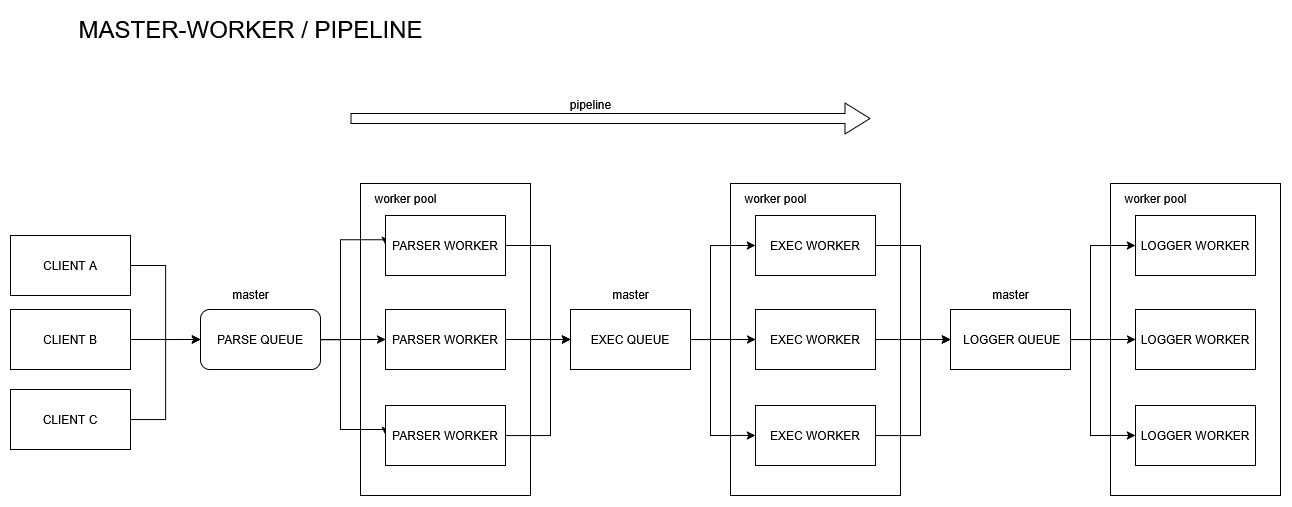

The diagram above was exported from draw.io. Its source (the exported page's mxGraphModel, read from the mxfile embedded in the PNG):
<mxGraphModel dx="2316" dy="1189" grid="1" gridSize="10" guides="1" tooltips="1" connect="1" arrows="1" fold="1" page="1" pageScale="1" pageWidth="827" pageHeight="1169" math="0" shadow="0">
  <root>
    <mxCell id="0" />
    <mxCell id="1" parent="0" />
    <mxCell id="Bq1nG-0rrwnRgL8WI2Bk-21" value="" style="whiteSpace=wrap;html=1;" vertex="1" parent="1">
      <mxGeometry x="1050" y="184" width="170" height="312" as="geometry" />
    </mxCell>
    <mxCell id="Bq1nG-0rrwnRgL8WI2Bk-10" value="" style="whiteSpace=wrap;html=1;" vertex="1" parent="1">
      <mxGeometry x="680" y="184" width="170" height="312" as="geometry" />
    </mxCell>
    <mxCell id="Bq1nG-0rrwnRgL8WI2Bk-5" style="edgeStyle=orthogonalEdgeStyle;rounded=0;orthogonalLoop=1;jettySize=auto;html=1;entryX=0;entryY=0.5;entryDx=0;entryDy=0;" edge="1" parent="1" source="Bq1nG-0rrwnRgL8WI2Bk-1" target="Bq1nG-0rrwnRgL8WI2Bk-4">
      <mxGeometry relative="1" as="geometry" />
    </mxCell>
    <mxCell id="Bq1nG-0rrwnRgL8WI2Bk-1" value="CLIENT A" style="rounded=0;whiteSpace=wrap;html=1;" vertex="1" parent="1">
      <mxGeometry x="330" y="236" width="120" height="60" as="geometry" />
    </mxCell>
    <mxCell id="Bq1nG-0rrwnRgL8WI2Bk-6" style="edgeStyle=orthogonalEdgeStyle;rounded=0;orthogonalLoop=1;jettySize=auto;html=1;entryX=0;entryY=0.5;entryDx=0;entryDy=0;" edge="1" parent="1" source="Bq1nG-0rrwnRgL8WI2Bk-2" target="Bq1nG-0rrwnRgL8WI2Bk-4">
      <mxGeometry relative="1" as="geometry" />
    </mxCell>
    <mxCell id="Bq1nG-0rrwnRgL8WI2Bk-2" value="CLIENT B" style="rounded=0;whiteSpace=wrap;html=1;" vertex="1" parent="1">
      <mxGeometry x="330" y="310" width="120" height="60" as="geometry" />
    </mxCell>
    <mxCell id="Bq1nG-0rrwnRgL8WI2Bk-7" style="edgeStyle=orthogonalEdgeStyle;rounded=0;orthogonalLoop=1;jettySize=auto;html=1;entryX=0;entryY=0.5;entryDx=0;entryDy=0;" edge="1" parent="1" source="Bq1nG-0rrwnRgL8WI2Bk-3" target="Bq1nG-0rrwnRgL8WI2Bk-4">
      <mxGeometry relative="1" as="geometry" />
    </mxCell>
    <mxCell id="Bq1nG-0rrwnRgL8WI2Bk-3" value="CLIENT C" style="rounded=0;whiteSpace=wrap;html=1;" vertex="1" parent="1">
      <mxGeometry x="330" y="390" width="120" height="60" as="geometry" />
    </mxCell>
    <mxCell id="Bq1nG-0rrwnRgL8WI2Bk-14" style="edgeStyle=orthogonalEdgeStyle;rounded=0;orthogonalLoop=1;jettySize=auto;html=1;entryX=0;entryY=0.5;entryDx=0;entryDy=0;" edge="1" parent="1" source="Bq1nG-0rrwnRgL8WI2Bk-4" target="Bq1nG-0rrwnRgL8WI2Bk-11">
      <mxGeometry relative="1" as="geometry">
        <Array as="points">
          <mxPoint x="660" y="340" />
          <mxPoint x="660" y="240" />
        </Array>
      </mxGeometry>
    </mxCell>
    <mxCell id="Bq1nG-0rrwnRgL8WI2Bk-15" style="edgeStyle=orthogonalEdgeStyle;rounded=0;orthogonalLoop=1;jettySize=auto;html=1;entryX=0;entryY=0.5;entryDx=0;entryDy=0;" edge="1" parent="1" source="Bq1nG-0rrwnRgL8WI2Bk-4" target="Bq1nG-0rrwnRgL8WI2Bk-12">
      <mxGeometry relative="1" as="geometry" />
    </mxCell>
    <mxCell id="Bq1nG-0rrwnRgL8WI2Bk-16" style="edgeStyle=orthogonalEdgeStyle;rounded=0;orthogonalLoop=1;jettySize=auto;html=1;entryX=0;entryY=0.5;entryDx=0;entryDy=0;" edge="1" parent="1" source="Bq1nG-0rrwnRgL8WI2Bk-4" target="Bq1nG-0rrwnRgL8WI2Bk-13">
      <mxGeometry relative="1" as="geometry">
        <Array as="points">
          <mxPoint x="660" y="340" />
          <mxPoint x="660" y="430" />
        </Array>
      </mxGeometry>
    </mxCell>
    <mxCell id="Bq1nG-0rrwnRgL8WI2Bk-4" value="PARSE QUEUE" style="rounded=1;whiteSpace=wrap;html=1;" vertex="1" parent="1">
      <mxGeometry x="520" y="310" width="120" height="60" as="geometry" />
    </mxCell>
    <mxCell id="Bq1nG-0rrwnRgL8WI2Bk-8" value="&lt;div&gt;worker pool&lt;/div&gt;" style="text;html=1;align=center;verticalAlign=middle;resizable=0;points=[];autosize=1;strokeColor=none;fillColor=none;" vertex="1" parent="1">
      <mxGeometry x="680" y="184" width="90" height="30" as="geometry" />
    </mxCell>
    <mxCell id="Bq1nG-0rrwnRgL8WI2Bk-19" style="edgeStyle=orthogonalEdgeStyle;rounded=0;orthogonalLoop=1;jettySize=auto;html=1;entryX=0;entryY=0.5;entryDx=0;entryDy=0;" edge="1" parent="1" source="Bq1nG-0rrwnRgL8WI2Bk-11" target="Bq1nG-0rrwnRgL8WI2Bk-17">
      <mxGeometry relative="1" as="geometry">
        <Array as="points">
          <mxPoint x="870" y="246" />
          <mxPoint x="870" y="340" />
        </Array>
      </mxGeometry>
    </mxCell>
    <mxCell id="Bq1nG-0rrwnRgL8WI2Bk-11" value="PARSER WORKER" style="rounded=0;whiteSpace=wrap;html=1;" vertex="1" parent="1">
      <mxGeometry x="705" y="216" width="120" height="60" as="geometry" />
    </mxCell>
    <mxCell id="Bq1nG-0rrwnRgL8WI2Bk-18" style="edgeStyle=orthogonalEdgeStyle;rounded=0;orthogonalLoop=1;jettySize=auto;html=1;entryX=0;entryY=0.5;entryDx=0;entryDy=0;" edge="1" parent="1" source="Bq1nG-0rrwnRgL8WI2Bk-12" target="Bq1nG-0rrwnRgL8WI2Bk-17">
      <mxGeometry relative="1" as="geometry" />
    </mxCell>
    <mxCell id="Bq1nG-0rrwnRgL8WI2Bk-12" value="PARSER WORKER" style="rounded=0;whiteSpace=wrap;html=1;" vertex="1" parent="1">
      <mxGeometry x="705" y="310" width="120" height="60" as="geometry" />
    </mxCell>
    <mxCell id="Bq1nG-0rrwnRgL8WI2Bk-20" style="edgeStyle=orthogonalEdgeStyle;rounded=0;orthogonalLoop=1;jettySize=auto;html=1;entryX=0;entryY=0.5;entryDx=0;entryDy=0;" edge="1" parent="1" source="Bq1nG-0rrwnRgL8WI2Bk-13" target="Bq1nG-0rrwnRgL8WI2Bk-17">
      <mxGeometry relative="1" as="geometry">
        <Array as="points">
          <mxPoint x="870" y="436" />
          <mxPoint x="870" y="340" />
        </Array>
      </mxGeometry>
    </mxCell>
    <mxCell id="Bq1nG-0rrwnRgL8WI2Bk-13" value="PARSER WORKER" style="rounded=0;whiteSpace=wrap;html=1;" vertex="1" parent="1">
      <mxGeometry x="705" y="406" width="120" height="60" as="geometry" />
    </mxCell>
    <mxCell id="Bq1nG-0rrwnRgL8WI2Bk-26" style="edgeStyle=orthogonalEdgeStyle;rounded=0;orthogonalLoop=1;jettySize=auto;html=1;entryX=0;entryY=0.5;entryDx=0;entryDy=0;" edge="1" parent="1" source="Bq1nG-0rrwnRgL8WI2Bk-17" target="Bq1nG-0rrwnRgL8WI2Bk-23">
      <mxGeometry relative="1" as="geometry">
        <Array as="points">
          <mxPoint x="1030" y="340" />
          <mxPoint x="1030" y="246" />
        </Array>
      </mxGeometry>
    </mxCell>
    <mxCell id="Bq1nG-0rrwnRgL8WI2Bk-30" style="edgeStyle=orthogonalEdgeStyle;rounded=0;orthogonalLoop=1;jettySize=auto;html=1;entryX=0;entryY=0.5;entryDx=0;entryDy=0;" edge="1" parent="1" source="Bq1nG-0rrwnRgL8WI2Bk-17" target="Bq1nG-0rrwnRgL8WI2Bk-24">
      <mxGeometry relative="1" as="geometry" />
    </mxCell>
    <mxCell id="Bq1nG-0rrwnRgL8WI2Bk-31" style="edgeStyle=orthogonalEdgeStyle;rounded=0;orthogonalLoop=1;jettySize=auto;html=1;entryX=0;entryY=0.5;entryDx=0;entryDy=0;" edge="1" parent="1" source="Bq1nG-0rrwnRgL8WI2Bk-17" target="Bq1nG-0rrwnRgL8WI2Bk-25">
      <mxGeometry relative="1" as="geometry">
        <Array as="points">
          <mxPoint x="1030" y="340" />
          <mxPoint x="1030" y="436" />
        </Array>
      </mxGeometry>
    </mxCell>
    <mxCell id="Bq1nG-0rrwnRgL8WI2Bk-17" value="EXEC QUEUE" style="whiteSpace=wrap;html=1;" vertex="1" parent="1">
      <mxGeometry x="890" y="310" width="120" height="60" as="geometry" />
    </mxCell>
    <mxCell id="Bq1nG-0rrwnRgL8WI2Bk-22" value="&lt;div&gt;worker pool&lt;/div&gt;" style="text;html=1;align=center;verticalAlign=middle;resizable=0;points=[];autosize=1;strokeColor=none;fillColor=none;" vertex="1" parent="1">
      <mxGeometry x="1050" y="184" width="90" height="30" as="geometry" />
    </mxCell>
    <mxCell id="Bq1nG-0rrwnRgL8WI2Bk-41" style="edgeStyle=orthogonalEdgeStyle;rounded=0;orthogonalLoop=1;jettySize=auto;html=1;entryX=0;entryY=0.5;entryDx=0;entryDy=0;" edge="1" parent="1" source="Bq1nG-0rrwnRgL8WI2Bk-23" target="Bq1nG-0rrwnRgL8WI2Bk-36">
      <mxGeometry relative="1" as="geometry">
        <Array as="points">
          <mxPoint x="1240" y="246" />
          <mxPoint x="1240" y="340" />
        </Array>
      </mxGeometry>
    </mxCell>
    <mxCell id="Bq1nG-0rrwnRgL8WI2Bk-23" value="EXEC WORKER" style="rounded=0;whiteSpace=wrap;html=1;" vertex="1" parent="1">
      <mxGeometry x="1075" y="216" width="120" height="60" as="geometry" />
    </mxCell>
    <mxCell id="Bq1nG-0rrwnRgL8WI2Bk-42" style="edgeStyle=orthogonalEdgeStyle;rounded=0;orthogonalLoop=1;jettySize=auto;html=1;entryX=0;entryY=0.5;entryDx=0;entryDy=0;" edge="1" parent="1" source="Bq1nG-0rrwnRgL8WI2Bk-24" target="Bq1nG-0rrwnRgL8WI2Bk-36">
      <mxGeometry relative="1" as="geometry" />
    </mxCell>
    <mxCell id="Bq1nG-0rrwnRgL8WI2Bk-24" value="EXEC WORKER" style="rounded=0;whiteSpace=wrap;html=1;" vertex="1" parent="1">
      <mxGeometry x="1075" y="310" width="120" height="60" as="geometry" />
    </mxCell>
    <mxCell id="Bq1nG-0rrwnRgL8WI2Bk-44" style="edgeStyle=orthogonalEdgeStyle;rounded=0;orthogonalLoop=1;jettySize=auto;html=1;entryX=0;entryY=0.5;entryDx=0;entryDy=0;" edge="1" parent="1" source="Bq1nG-0rrwnRgL8WI2Bk-25" target="Bq1nG-0rrwnRgL8WI2Bk-36">
      <mxGeometry relative="1" as="geometry">
        <Array as="points">
          <mxPoint x="1240" y="436" />
          <mxPoint x="1240" y="340" />
        </Array>
      </mxGeometry>
    </mxCell>
    <mxCell id="Bq1nG-0rrwnRgL8WI2Bk-25" value="EXEC WORKER" style="rounded=0;whiteSpace=wrap;html=1;" vertex="1" parent="1">
      <mxGeometry x="1075" y="406" width="120" height="60" as="geometry" />
    </mxCell>
    <mxCell id="Bq1nG-0rrwnRgL8WI2Bk-32" value="" style="whiteSpace=wrap;html=1;" vertex="1" parent="1">
      <mxGeometry x="1430" y="184" width="170" height="312" as="geometry" />
    </mxCell>
    <mxCell id="Bq1nG-0rrwnRgL8WI2Bk-33" style="edgeStyle=orthogonalEdgeStyle;rounded=0;orthogonalLoop=1;jettySize=auto;html=1;entryX=0;entryY=0.5;entryDx=0;entryDy=0;" edge="1" parent="1" source="Bq1nG-0rrwnRgL8WI2Bk-36" target="Bq1nG-0rrwnRgL8WI2Bk-38">
      <mxGeometry relative="1" as="geometry">
        <Array as="points">
          <mxPoint x="1410" y="340" />
          <mxPoint x="1410" y="246" />
        </Array>
      </mxGeometry>
    </mxCell>
    <mxCell id="Bq1nG-0rrwnRgL8WI2Bk-34" style="edgeStyle=orthogonalEdgeStyle;rounded=0;orthogonalLoop=1;jettySize=auto;html=1;entryX=0;entryY=0.5;entryDx=0;entryDy=0;" edge="1" parent="1" source="Bq1nG-0rrwnRgL8WI2Bk-36" target="Bq1nG-0rrwnRgL8WI2Bk-39">
      <mxGeometry relative="1" as="geometry" />
    </mxCell>
    <mxCell id="Bq1nG-0rrwnRgL8WI2Bk-35" style="edgeStyle=orthogonalEdgeStyle;rounded=0;orthogonalLoop=1;jettySize=auto;html=1;entryX=0;entryY=0.5;entryDx=0;entryDy=0;" edge="1" parent="1" source="Bq1nG-0rrwnRgL8WI2Bk-36" target="Bq1nG-0rrwnRgL8WI2Bk-40">
      <mxGeometry relative="1" as="geometry">
        <Array as="points">
          <mxPoint x="1410" y="340" />
          <mxPoint x="1410" y="436" />
        </Array>
      </mxGeometry>
    </mxCell>
    <mxCell id="Bq1nG-0rrwnRgL8WI2Bk-36" value="&amp;nbsp;LOGGER QUEUE" style="whiteSpace=wrap;html=1;" vertex="1" parent="1">
      <mxGeometry x="1270" y="310" width="120" height="60" as="geometry" />
    </mxCell>
    <mxCell id="Bq1nG-0rrwnRgL8WI2Bk-37" value="&lt;div&gt;worker pool&lt;/div&gt;" style="text;html=1;align=center;verticalAlign=middle;resizable=0;points=[];autosize=1;strokeColor=none;fillColor=none;" vertex="1" parent="1">
      <mxGeometry x="1430" y="184" width="90" height="30" as="geometry" />
    </mxCell>
    <mxCell id="Bq1nG-0rrwnRgL8WI2Bk-38" value="LOGGER WORKER" style="rounded=0;whiteSpace=wrap;html=1;" vertex="1" parent="1">
      <mxGeometry x="1455" y="216" width="120" height="60" as="geometry" />
    </mxCell>
    <mxCell id="Bq1nG-0rrwnRgL8WI2Bk-39" value="LOGGER WORKER" style="rounded=0;whiteSpace=wrap;html=1;" vertex="1" parent="1">
      <mxGeometry x="1455" y="310" width="120" height="60" as="geometry" />
    </mxCell>
    <mxCell id="Bq1nG-0rrwnRgL8WI2Bk-40" value="LOGGER WORKER" style="rounded=0;whiteSpace=wrap;html=1;" vertex="1" parent="1">
      <mxGeometry x="1455" y="406" width="120" height="60" as="geometry" />
    </mxCell>
    <mxCell id="Bq1nG-0rrwnRgL8WI2Bk-47" value="&lt;div&gt;&lt;font style=&quot;font-size: 24px;&quot;&gt;MASTER-WORKER / PIPELINE&lt;/font&gt;&lt;/div&gt;" style="text;html=1;align=center;verticalAlign=middle;resizable=0;points=[];autosize=1;strokeColor=none;fillColor=none;" vertex="1" parent="1">
      <mxGeometry x="385" y="10" width="370" height="40" as="geometry" />
    </mxCell>
    <mxCell id="Bq1nG-0rrwnRgL8WI2Bk-48" value="master" style="text;html=1;align=center;verticalAlign=middle;resizable=0;points=[];autosize=1;strokeColor=none;fillColor=none;" vertex="1" parent="1">
      <mxGeometry x="540" y="280" width="60" height="30" as="geometry" />
    </mxCell>
    <mxCell id="Bq1nG-0rrwnRgL8WI2Bk-49" value="master" style="text;html=1;align=center;verticalAlign=middle;resizable=0;points=[];autosize=1;strokeColor=none;fillColor=none;" vertex="1" parent="1">
      <mxGeometry x="920" y="280" width="60" height="30" as="geometry" />
    </mxCell>
    <mxCell id="Bq1nG-0rrwnRgL8WI2Bk-50" value="master" style="text;html=1;align=center;verticalAlign=middle;resizable=0;points=[];autosize=1;strokeColor=none;fillColor=none;" vertex="1" parent="1">
      <mxGeometry x="1300" y="280" width="60" height="30" as="geometry" />
    </mxCell>
    <mxCell id="Bq1nG-0rrwnRgL8WI2Bk-52" value="" style="edgeStyle=none;orthogonalLoop=1;jettySize=auto;html=1;shape=flexArrow;rounded=1;startSize=8;endSize=8;" edge="1" parent="1">
      <mxGeometry width="100" relative="1" as="geometry">
        <mxPoint x="670" y="119" as="sourcePoint" />
        <mxPoint x="1190" y="119" as="targetPoint" />
        <Array as="points" />
      </mxGeometry>
    </mxCell>
    <mxCell id="Bq1nG-0rrwnRgL8WI2Bk-54" value="pipeline" style="text;html=1;align=center;verticalAlign=middle;resizable=0;points=[];autosize=1;strokeColor=none;fillColor=none;" vertex="1" parent="1">
      <mxGeometry x="880" y="90" width="60" height="30" as="geometry" />
    </mxCell>
  </root>
</mxGraphModel>